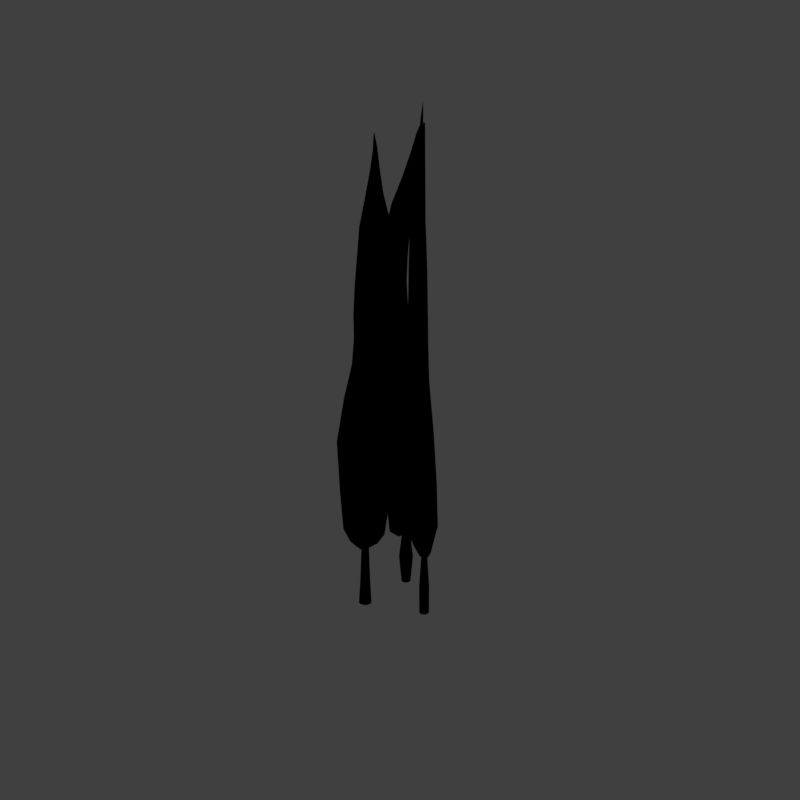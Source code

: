 # Source: ggrs1_V002.blend  (saved by Blender 2.79.0; exported with 4.5.12 LTS)
import bpy
from mathutils import Matrix  # noqa: F401  (used for matrix-valued properties, if any)

bpy.ops.wm.read_factory_settings(use_empty=True)
scene = bpy.context.scene
scene.name = 'Scene'

# ---- collections
col_collection_1 = bpy.data.collections.new('Collection 1'); scene.collection.children.link(col_collection_1)

# ---- materials (node trees are filled in below, after node groups)
mat_material_001 = bpy.data.materials.new('Material.001')
mat_material_001.alpha_threshold = 0.0
mat_material_001.use_transparent_shadow = False
mat_material_001.diffuse_color = (0.5806, 0.5972, 0.1504, 1.0)
mat_material_001.specular_color = (1.0, 0.9647, 0.2747)
mat_material_001.roughness = 0.5
mat_material_001.specular_intensity = 0.9483
mat_giant_grass = bpy.data.materials.new('giant grass')
mat_giant_grass.alpha_threshold = 0.0
mat_giant_grass.use_transparent_shadow = False
mat_giant_grass.diffuse_color = (0.1967, 0.4401, 0.06674, 1.0)
mat_giant_grass.specular_color = (1.0, 0.9399, 0.6075)
mat_giant_grass.roughness = 0.5
mat_giant_grass.specular_intensity = 0.4269
mat_guide = bpy.data.materials.new('guide')
mat_guide.alpha_threshold = 0.0
mat_guide.use_transparent_shadow = False
mat_guide.diffuse_color = (1.0, 0.0, 0.004819, 1.0)
mat_guide.roughness = 0.5

# ---- material node trees
mat_material_001.use_nodes = True; mat_material_001.node_tree.nodes.clear()
_N = mat_material_001.node_tree.nodes; _L = mat_material_001.node_tree.links
n0 = _N.new('NodeUndefined'); n0.name = 'Output'; n0.location = (441, 5)
n0.inputs[1].default_value = 1.0
n1 = _N.new('ShaderNodeMapping'); n1.name = 'Mapping'; n1.location = (-873, -229)
n1.inputs[2].default_value = (0.6109, 0.7854, 1.571)
n1.inputs[3].default_value = (1.0, 1.0, 0.8)
n2 = _N.new('NodeUndefined'); n2.name = 'Geometry'; n2.location = (-1123, -307)
n3 = _N.new('NodeUndefined'); n3.name = 'Texture'; n3.location = (-411, -76)
n4 = _N.new('ShaderNodeNormalMap'); n4.name = 'Normal Map'; n4.location = (-169, -234)
n4.inputs[0].default_value = 0.05
n5 = _N.new('NodeUndefined'); n5.name = 'Material'; n5.location = (81, 117)
n5.inputs[1].default_value = (1.0, 0.9647, 0.2747, 1.0)
n5.inputs[2].default_value = 0.8
n6 = _N.new('ShaderNodeMix'); n6.name = 'Mix'; n6.location = (-131, -39)
n6.data_type = 'RGBA'
n6.inputs[6].default_value = (0.4034, 0.4728, 0.07329, 1.0)
n6.inputs[7].default_value = (0.4177, 0.5948, 0.08581, 1.0)
_L.new(n5.outputs[0], n0.inputs[0])
_L.new(n1.outputs[0], n3.inputs[0])
_L.new(n3.outputs[2], n4.inputs[1])
_L.new(n2.outputs[0], n1.inputs[0])
_L.new(n3.outputs[1], n6.inputs[0])
_L.new(n6.outputs[2], n5.inputs[0])
_L.new(n4.outputs[0], n5.inputs[3])

# ---- world
world_world = bpy.data.worlds.new('World'); scene.world = world_world
world_world.color = (0.05088, 0.05088, 0.05088)
world_world.use_sun_shadow = False
world_world.sun_shadow_jitter_overblur = 0.0
world_world.cycles.sampling_method = 'MANUAL'
world_world.light_settings.distance = 0.0

# ---- cameras
cam_camera = bpy.data.cameras.new('Camera')
cam_camera.type = 'ORTHO'
cam_camera.sensor_fit = 'HORIZONTAL'
cam_camera.clip_start = 220.0
cam_camera.clip_end = 340.0
cam_camera.lens = 35.0
cam_camera.sensor_width = 1.0
cam_camera.sensor_height = 18.0
cam_camera.ortho_scale = 16.97
cam_camera.shift_x = -0.0001725
cam_camera.shift_y = 0.25
cam_camera.dof.focus_distance = 0.0
cam_camera.dof.aperture_fstop = 128.0
cam_camera.dof.aperture_blades = 6

# ---- lights
light_lightdome = bpy.data.lights.new('LightDome', 'SUN')
light_lightdome.transmission_factor = 0.0
light_lightdome.angle = 0.1993
light_lightdome.energy = 0.1
light_lightdome.shadow_buffer_clip_start = 0.5
light_lightdome.shadow_soft_size = 0.1
light_lightdome.shadow_cascade_max_distance = 1000.0
light_fillerlight = bpy.data.lights.new('FillerLight', 'SUN')
light_fillerlight.transmission_factor = 0.0
light_fillerlight.angle = 0.9273
light_fillerlight.energy = 0.5
light_fillerlight.shadow_buffer_clip_start = 0.5
light_fillerlight.shadow_soft_size = 0.5
light_fillerlight.shadow_cascade_max_distance = 1000.0
light_mainlight = bpy.data.lights.new('MainLight', 'SUN')
light_mainlight.transmission_factor = 0.0
light_mainlight.angle = 0.9273
light_mainlight.energy = 1.3
light_mainlight.shadow_buffer_clip_start = 0.5
light_mainlight.shadow_soft_size = 0.5
light_mainlight.shadow_cascade_max_distance = 1000.0

# ---- meshes
me_plane_004 = bpy.data.meshes.new('Plane.004')
me_plane_004.from_pydata([(-0.2429, -0.3405, 1.34), (-0.2429, 0.1738, 1.34), (-0.6232, -0.185, 12.49), (-0.6232, 0.1256, 12.49), (-0.6232, -0.4381, 11.21), (-0.6232, -0.7718, 9.569), (-0.6232, -0.8246, 7.923), (-0.6232, -0.851, 6.277), (-0.6232, -1.175, 3.53), (-0.6232, 1.115, 3.53), (-0.6232, 0.7916, 6.277), (-0.6232, 0.7652, 7.923), (-0.6232, 0.7124, 9.569), (-0.6232, 0.3787, 11.21), (-0.2115, 4.768e-07, 1.34), (-0.2141, -4.768e-07, 12.86), (-0.1681, 3.576e-07, 3.53), (-0.1879, 5.96e-08, 6.277), (-0.1894, -5.96e-08, 7.923), (-0.1923, -2.384e-07, 9.569), (-0.2072, -3.576e-07, 11.21)], [], [(20, 13, 3, 15), (14, 1, 9, 16), (17, 10, 11, 18), (18, 11, 12, 19), (19, 12, 13, 20), (16, 9, 10, 17), (8, 16, 17, 7), (5, 19, 20, 4), (6, 18, 19, 5), (7, 17, 18, 6), (0, 14, 16, 8), (4, 20, 15, 2)])
me_plane_004.polygons.foreach_set('use_smooth', [True] * 12)
me_plane_004.materials.append(mat_giant_grass)
me_plane_004.use_remesh_preserve_volume = False
me_plane_004.use_remesh_preserve_attributes = False
me_plane_004.use_mirror_vertex_groups = False
me_plane_004.update()
me_plane_003 = bpy.data.meshes.new('Plane.003')
me_plane_003.from_pydata([(-0.8439, -0.7403, 1.34), (-0.8172, 0.6344, 1.34), (-0.7275, -0.2324, 12.49), (-0.7205, 0.1266, 12.49), (-0.7331, -0.5251, 11.21), (-0.7406, -0.9109, 9.569), (-0.7418, -0.9719, 7.923), (-0.7424, -1.002, 6.277), (-0.7497, -1.376, 3.53), (-0.6983, 1.271, 3.53), (-0.7056, 0.8965, 6.277), (-0.7062, 0.866, 7.923), (-0.7074, 0.805, 9.569), (-0.7148, 0.4192, 11.21), (-0.2115, 4.768e-07, 1.34), (-0.2141, -4.768e-07, 12.86), (-0.1681, 3.576e-07, 3.53), (-0.1879, 5.96e-08, 6.277), (-0.1894, -5.96e-08, 7.923), (-0.1923, -2.384e-07, 9.569), (-0.2072, -3.576e-07, 11.21), (-0.5573, -0.07874, 12.78), (-0.5255, -0.3164, 3.53), (-0.5397, -0.2387, 6.277), (-0.5407, -0.2324, 7.923), (-0.5428, -0.2197, 9.569), (-0.553, -0.1396, 11.21), (-0.4416, -0.1692, 1.34), (-0.5315, 0.1625, 1.34), (-0.5971, 0.006164, 12.75), (-0.558, 0.3371, 3.53), (-0.5742, 0.2289, 6.277), (-0.5754, 0.22, 7.923), (-0.5778, 0.2024, 9.569), (-0.5905, 0.09081, 11.21)], [], [(34, 13, 3, 29), (28, 1, 9, 30), (31, 10, 11, 32), (32, 11, 12, 33), (33, 12, 13, 34), (30, 9, 10, 31), (22, 16, 17, 23), (25, 19, 20, 26), (24, 18, 19, 25), (23, 17, 18, 24), (27, 14, 16, 22), (26, 20, 15, 21), (4, 26, 21, 2), (0, 27, 22, 8), (7, 23, 24, 6), (6, 24, 25, 5), (5, 25, 26, 4), (8, 22, 23, 7), (16, 30, 31, 17), (19, 33, 34, 20), (18, 32, 33, 19), (17, 31, 32, 18), (14, 28, 30, 16), (20, 34, 29, 15)])
me_plane_003.polygons.foreach_set('use_smooth', [True] * 24)
me_plane_003.materials.append(mat_giant_grass)
me_plane_003.use_remesh_preserve_volume = False
me_plane_003.use_remesh_preserve_attributes = False
me_plane_003.use_mirror_vertex_groups = False
me_plane_003.update()
me_plane = bpy.data.meshes.new('Plane')
me_plane.from_pydata([(-0.2437, -0.3713, 1.34), (-0.2437, 0.3846, 1.34), (-0.6763, -0.1332, 12.49), (-0.6763, 0.1773, 12.49), (-0.6763, -0.3864, 11.21), (-0.6763, -0.7201, 9.569), (-0.6763, -0.7728, 7.923), (-0.6763, -0.7993, 6.277), (-0.6763, -1.123, 3.53), (-0.6763, 1.167, 3.53), (-0.6763, 0.8434, 6.277), (-0.6763, 0.8169, 7.923), (-0.6763, 0.7642, 9.569), (-0.6763, 0.4305, 11.21), (-0.2115, 4.768e-07, 1.34), (-0.2141, -4.768e-07, 12.86), (-0.1681, 3.576e-07, 3.53), (-0.1879, 5.96e-08, 6.277), (-0.1894, -5.96e-08, 7.923), (-0.1923, -2.384e-07, 9.569), (-0.2072, -3.576e-07, 11.21)], [], [(20, 13, 3, 15), (14, 1, 9, 16), (17, 10, 11, 18), (18, 11, 12, 19), (19, 12, 13, 20), (16, 9, 10, 17), (8, 16, 17, 7), (5, 19, 20, 4), (6, 18, 19, 5), (7, 17, 18, 6), (0, 14, 16, 8), (4, 20, 15, 2)])
me_plane.polygons.foreach_set('use_smooth', [True] * 12)
me_plane.materials.append(mat_giant_grass)
me_plane.use_remesh_preserve_volume = False
me_plane.use_remesh_preserve_attributes = False
me_plane.use_mirror_vertex_groups = False
me_plane.update()
me_plane_001 = bpy.data.meshes.new('Plane.001')
me_plane_001.from_pydata([(-2.0, -2.0, 0.0), (2.0, -2.0, 0.0), (-2.0, 2.0, 0.0), (2.0, 2.0, 0.0), (-1.864, 1.864, 0.0), (-1.864, -1.864, 0.0), (1.864, -1.864, 0.0), (1.864, 1.864, 0.0)], [], [(5, 4, 2, 0), (6, 5, 0, 1), (7, 6, 1, 3), (4, 7, 3, 2)])
me_plane_001.materials.append(mat_guide)
me_plane_001.use_remesh_preserve_volume = False
me_plane_001.use_remesh_preserve_attributes = False
me_plane_001.use_mirror_vertex_groups = False
me_plane_001.update()
me_cube_001 = bpy.data.meshes.new('Cube.001')
me_cube_001.from_pydata([(-2.0, -2.0, 0.0), (-2.0, -2.0, 1.633), (-2.0, 2.0, 0.0), (-2.0, 2.0, 1.633), (2.0, -2.0, 0.0), (2.0, -2.0, 1.633), (2.0, 2.0, 0.0), (2.0, 2.0, 1.633)], [], [(0, 1, 3, 2), (2, 3, 7, 6), (6, 7, 5, 4), (4, 5, 1, 0), (2, 6, 4, 0), (7, 3, 1, 5)])
me_cube_001.use_remesh_preserve_volume = False
me_cube_001.use_remesh_preserve_attributes = False
me_cube_001.use_mirror_vertex_groups = False
me_cube_001.update()
me_cube_000 = bpy.data.meshes.new('Cube.000')
me_cube_000.from_pydata([(1.0, -1.0, -0.4186), (-1.0, -1.0, 8.071), (-1.0, 1.0, 8.071), (1.0, -1.0, 8.071), (-1.0, 0.0, -0.997), (1.0, 1.0, 8.071), (-1.0, -1.0, 0.0), (-1.0, 0.0, 8.071), (-1.0, 1.0, 0.0), (-5.96e-08, 1.0, -0.997), (0.0, 1.0, 8.071), (1.0, 1.0, 0.0), (1.0, 0.0, -0.997), (1.0, 0.0, 8.071), (1.0, -1.0, 0.0), (-5.96e-08, -1.0, -0.997), (0.0, -1.0, 8.071), (0.0, 0.0, 8.071), (0.0, 0.0, -0.997), (0.0, -1.0, 0.0), (1.0, 0.0, 0.0), (0.0, 1.0, 0.0), (-1.0, 0.0, 0.0), (-1.0, -1.0, -0.4197), (-1.0, 1.0, -0.4197), (1.0, 1.0, -0.4197)], [], [(22, 7, 2, 8), (21, 10, 5, 11), (20, 13, 3, 14), (19, 16, 1, 6), (18, 12, 15), (17, 7, 1, 16), (13, 17, 16, 3), (5, 10, 17, 13), (10, 2, 7, 17), (4, 18, 15), (9, 12, 18), (15, 19, 6, 23), (14, 3, 16, 19), (4, 9, 18), (11, 5, 13, 20), (9, 21, 11, 25), (8, 2, 10, 21), (4, 22, 8, 24), (15, 0, 14, 19), (6, 1, 7, 22), (4, 23, 6, 22), (12, 25, 11, 20), (0, 12, 20, 14), (9, 24, 8, 21), (25, 12, 9), (0, 15, 12), (15, 23, 4), (4, 24, 9)])
me_cube_000.use_remesh_preserve_volume = False
me_cube_000.use_remesh_preserve_attributes = False
me_cube_000.use_mirror_vertex_groups = False
me_cube_000.update()

# ---- curves / text
cu_plane_003 = bpy.data.curves.new('Plane.003', 'CURVE')
cu_plane_003.dimensions = '3D'
_sp = cu_plane_003.splines.new('POLY'); _sp.points.add(13)
_sp.points.foreach_set('co', [0.0, 0.0, 0.0, 0.0, 0.0, 2.384e-07, 0.67, 0.0, -0.003083, 0.001608, 1.446, 0.0, -0.01962, 0.01305, 2.435, 0.0, -0.03342, 0.02282, 3.599, 0.0, -0.01703, 0.01119, 4.903, 0.0, 0.02429, 0.02316, 6.153, 0.0, 0.08048, 0.07629, 7.146, 0.0, 0.1047, 0.09905, 7.982, 0.0, 0.05223, 0.04486, 8.766, 0.0, -0.03637, -0.04574, 9.524, 0.0, -0.1343, -0.1405, 10.33, 0.0, -0.2817, -0.2694, 11.24, 0.0, -0.3972, -0.3653, 12.16, 0.0])
_sp.points.foreach_set('radius', [1.839, 2.874, 1.377, 0.7254, 0.7868, 0.7665, 0.7451, 0.7284, 0.7149, 0.7029, 0.6931, 0.6861, 0.5152, 0.3393])
_sp.order_v = 0
_sp.resolution_v = 0
_sp.use_endpoint_u = True
cu_plane_003.materials.append(mat_material_001)
cu_plane_003.use_path_clamp = True
cu_plane_003.bevel_resolution = 3
cu_plane_003.bevel_depth = 0.084
cu_plane_003.fill_mode = 'FULL'
cu_plane_001 = bpy.data.curves.new('Plane.001', 'CURVE')
cu_plane_001.dimensions = '3D'
_sp = cu_plane_001.splines.new('POLY'); _sp.points.add(13)
_sp.points.foreach_set('co', [0.0, 0.0, 0.0, 0.0, 0.0, 2.384e-07, 0.67, 0.0, -0.003083, 0.001608, 1.446, 0.0, -0.05398, -0.02525, 2.432, 0.0, -0.2405, -0.208, 3.582, 0.0, -0.5089, -0.5371, 4.861, 0.0, -0.7382, -0.8269, 6.087, 0.0, -0.8334, -0.9425, 7.067, 0.0, -0.8562, -0.9721, 7.899, 0.0, -0.8671, -0.98, 8.686, 0.0, -0.8504, -0.9533, 9.454, 0.0, -0.7906, -0.8721, 10.27, 0.0, -0.7308, -0.7701, 11.2, 0.0, -0.642, -0.6383, 12.14, 0.0])
_sp.points.foreach_set('radius', [3.827, 2.93, 2.295, 1.891, 2.05, 1.998, 1.942, 1.898, 1.863, 1.832, 1.806, 1.788, 1.343, 0.8841])
_sp.points.foreach_set('tilt', [0.0, 0.0, 0.0, 0.0, 0.0, 0.0, 0.0, 0.168, 0.458, 0.458, 0.38, 0.38, 0.38, 0.0])
_sp.order_v = 0
_sp.resolution_v = 0
_sp.use_endpoint_u = True
cu_plane_001.materials.append(mat_material_001)
cu_plane_001.use_path_clamp = True
cu_plane_001.bevel_resolution = 3
cu_plane_001.bevel_depth = 0.084
cu_plane_001.fill_mode = 'FULL'
cu_plane_002 = bpy.data.curves.new('Plane.002', 'CURVE')
cu_plane_002.dimensions = '3D'
_sp = cu_plane_002.splines.new('POLY'); _sp.points.add(13)
_sp.points.foreach_set('co', [0.0, 0.0, 0.0, 0.0, 0.0, 2.384e-07, 0.67, 0.0, -0.003083, 0.001608, 1.446, 0.0, -0.01962, 0.01305, 2.435, 0.0, -0.03342, 0.02282, 3.599, 0.0, -0.01703, 0.01119, 4.903, 0.0, 0.02429, 0.02316, 6.153, 0.0, 0.08048, 0.07629, 7.146, 0.0, 0.1047, 0.09905, 7.982, 0.0, 0.05223, 0.04486, 8.766, 0.0, -0.03637, -0.04574, 9.524, 0.0, -0.1343, -0.1405, 10.33, 0.0, -0.2817, -0.2694, 11.24, 0.0, -0.3972, -0.3653, 12.16, 0.0])
_sp.points.foreach_set('radius', [1.861, 1.912, 1.121, 1.621, 1.214, 1.056, 0.7522, 0.7353, 0.7217, 0.7096, 0.6997, 0.6926, 0.5201, 0.3425])
_sp.order_v = 0
_sp.resolution_v = 0
_sp.use_endpoint_u = True
cu_plane_002.materials.append(mat_material_001)
cu_plane_002.use_path_clamp = True
cu_plane_002.bevel_resolution = 3
cu_plane_002.bevel_depth = 0.084
cu_plane_002.fill_mode = 'FULL'

# ---- objects
ob_plane_005 = bpy.data.objects.new('Plane.005', cu_plane_003)
ob_plane_006 = bpy.data.objects.new('Plane.006', me_plane_004)
ob_plane_003 = bpy.data.objects.new('Plane.003', cu_plane_001)
ob_plane_004 = bpy.data.objects.new('Plane.004', me_plane_003)
ob_plane_002 = bpy.data.objects.new('Plane.002', cu_plane_002)
ob_plane = bpy.data.objects.new('Plane', me_plane)
ob_rig = bpy.data.objects.new('Rig', None)
ob_verticaljoint = bpy.data.objects.new('VerticalJoint', None)
ob_lightdome = bpy.data.objects.new('LightDome', light_lightdome)
ob_fillerlight = bpy.data.objects.new('FillerLight', light_fillerlight)
ob_mainlight = bpy.data.objects.new('Mainlight', light_mainlight)
ob_camera = bpy.data.objects.new('Camera', cam_camera)
ob_plane_001 = bpy.data.objects.new('Plane.001', me_plane_001)
ob_cube_001 = bpy.data.objects.new('Cube.001', me_cube_001)
ob_cube_004 = bpy.data.objects.new('Cube.004', me_cube_000)

# ---- transforms, parenting, visibility, modifiers, constraints
ob_plane_005.location = (0.645, 0.4691, -1.491e-08)
ob_plane_005.rotation_euler = (-2.779e-09, -6.189e-10, 1.711)
ob_plane_005.scale = (0.6209, 0.6209, 0.8871)
ob_plane_005.lineart.crease_threshold = 0.0
ob_plane_006.location = (0.6357, 0.7174, -1.487e-08)
ob_plane_006.rotation_euler = (-2.779e-09, -6.189e-10, 1.711)
ob_plane_006.scale = (0.9723, 0.9723, 0.8871)
ob_plane_006.lineart.crease_threshold = 0.0
_m = ob_plane_006.modifiers.new('Subsurf', 'SUBSURF')
_m.uv_smooth = 'PRESERVE_CORNERS'
_m.quality = 1
_m.render_levels = 1
_m.show_only_control_edges = False
_m = ob_plane_006.modifiers.new('Curve', 'CURVE')
_m.object = ob_plane_005
_m.deform_axis = 'POS_Z'
_m = ob_plane_006.modifiers.new('EdgeSplit', 'EDGE_SPLIT')
_m.split_angle = 0.3735
ob_plane_003.location = (-0.6144, 0.4328, 9.716e-10)
ob_plane_003.rotation_euler = (1.179e-09, 1.256e-09, 0.6381)
ob_plane_003.scale = (0.4216, 0.4216, 0.9243)
ob_plane_003.lineart.crease_threshold = 0.0
ob_plane_004.location = (-0.5469, 0.4556, 8.911e-10)
ob_plane_004.rotation_euler = (1.179e-09, 1.256e-09, 0.6381)
ob_plane_004.scale = (0.2836, 0.2836, 0.9243)
ob_plane_004.lineart.crease_threshold = 0.0
_m = ob_plane_004.modifiers.new('Subsurf', 'SUBSURF')
_m.uv_smooth = 'PRESERVE_CORNERS'
_m.quality = 1
_m.render_levels = 1
_m.show_only_control_edges = False
_m = ob_plane_004.modifiers.new('Curve', 'CURVE')
_m.object = ob_plane_003
_m.deform_axis = 'POS_Z'
_m = ob_plane_004.modifiers.new('EdgeSplit', 'EDGE_SPLIT')
_m.split_angle = 1.129
ob_plane_002.location = (-0.03458, -0.7534, 1.863e-09)
ob_plane_002.rotation_euler = (1.778e-09, -2.241e-09, 3.177)
ob_plane_002.scale = (0.6779, 0.6779, 0.9684)
ob_plane_002.lineart.crease_threshold = 0.0
ob_plane.location = (-0.142, -0.7753, 1.985e-09)
ob_plane.rotation_euler = (1.778e-09, -2.241e-09, 3.177)
ob_plane.scale = (0.5029, 0.5029, 0.9684)
ob_plane.lineart.crease_threshold = 0.0
_m = ob_plane.modifiers.new('Subsurf', 'SUBSURF')
_m.uv_smooth = 'PRESERVE_CORNERS'
_m.quality = 1
_m.render_levels = 1
_m.show_only_control_edges = False
_m = ob_plane.modifiers.new('Curve', 'CURVE')
_m.object = ob_plane_002
_m.deform_axis = 'POS_Z'
_m = ob_plane.modifiers.new('EdgeSplit', 'EDGE_SPLIT')
_m.split_angle = 0.3126
ob_rig.location = (0.0, 0.0, 0.0)
ob_rig.rotation_mode = 'YXZ'
ob_rig.rotation_euler = (0.0, 0.0, -0.7854)
ob_rig.empty_image_offset = (0.0, 0.0)
ob_rig.hide_viewport = True
ob_rig.hide_select = True
ob_rig.lineart.crease_threshold = 0.0
ob_verticaljoint.parent = ob_rig
ob_verticaljoint.location = (0.0, 0.0, 0.0)
ob_verticaljoint.empty_image_offset = (0.0, 0.0)
ob_verticaljoint.hide_viewport = True
ob_verticaljoint.hide_select = True
ob_verticaljoint.lineart.crease_threshold = 0.0
ob_lightdome.parent = ob_verticaljoint
ob_lightdome.location = (0.0, 0.0, 0.0)
ob_lightdome.hide_select = True
ob_lightdome.lineart.crease_threshold = 0.0
ob_fillerlight.parent = ob_verticaljoint
ob_fillerlight.location = (0.0, 0.0, 0.0)
ob_fillerlight.rotation_euler = (0.0, -1.265, 2.007)
ob_fillerlight.hide_select = True
ob_fillerlight.lineart.crease_threshold = 0.0
ob_mainlight.parent = ob_verticaljoint
ob_mainlight.location = (0.0, 0.0, 0.0)
ob_mainlight.rotation_euler = (1.178, 0.0, 1.571)
ob_mainlight.hide_select = True
ob_mainlight.lineart.crease_threshold = 0.0
ob_camera.parent = ob_verticaljoint
ob_camera.location = (0.0, -241.9, 139.7)
ob_camera.rotation_euler = (1.047, 0.0, 0.0)
ob_camera.hide_select = True
ob_camera.lineart.crease_threshold = 0.0
ob_plane_001.location = (0.0, 0.0, 0.0)
ob_plane_001.scale = (0.5, 0.5, 1.0)
ob_plane_001.hide_render = True
ob_plane_001.lineart.crease_threshold = 0.0
ob_cube_001.location = (0.0, 0.0, 0.0)
ob_cube_001.scale = (0.5, 0.5, 0.5)
ob_cube_001.hide_render = True
ob_cube_001.display_type = 'WIRE'
ob_cube_001.lineart.crease_threshold = 0.0
_m = ob_cube_001.modifiers.new('Array', 'ARRAY')
_m.count = 16
_m.constant_offset_displace = (0.0, 0.0, 0.0)
_m.relative_offset_displace = (0.0, 0.0, 1.0)
ob_cube_004.location = (-1.192e-07, 0.0, 1.41)
ob_cube_004.rotation_euler = (0.0, -0.0, 0.7854)
ob_cube_004.scale = (1.414, 1.414, 1.414)
ob_cube_004.hide_render = True
ob_cube_004.display_type = 'WIRE'
ob_cube_004.lineart.crease_threshold = 0.0

# ---- collection membership
col_collection_1.objects.link(ob_plane_005)
col_collection_1.objects.link(ob_plane_006)
col_collection_1.objects.link(ob_plane_003)
col_collection_1.objects.link(ob_plane_004)
col_collection_1.objects.link(ob_plane_002)
col_collection_1.objects.link(ob_plane)
col_collection_1.objects.link(ob_rig)
col_collection_1.objects.link(ob_verticaljoint)
col_collection_1.objects.link(ob_lightdome)
col_collection_1.objects.link(ob_fillerlight)
col_collection_1.objects.link(ob_mainlight)
col_collection_1.objects.link(ob_camera)
col_collection_1.objects.link(ob_plane_001)
col_collection_1.objects.link(ob_cube_001)
col_collection_1.objects.link(ob_cube_004)
def _layer_coll(name, lc=None):
    lc = lc or bpy.context.view_layer.layer_collection
    for c in lc.children:
        if c.name == name: return c
        r = _layer_coll(name, c)
        if r: return r
_layer_coll('Collection 1').holdout = True

# ---- scene / render settings (as saved in the file)
scene.camera = ob_camera
scene.frame_start = 1; scene.frame_end = 250; scene.frame_set(0)
scene.render.engine = 'BLENDER_EEVEE_NEXT'
scene.render.image_settings.compression = 0
scene.render.resolution_x = 192
scene.render.resolution_y = 192
scene.render.dither_intensity = 0.0
scene.render.film_transparent = True
scene.cycles.use_denoising = False
scene.cycles.samples = 128
scene.cycles.sampling_pattern = 'TABULATED_SOBOL'
scene.cycles.use_adaptive_sampling = False
scene.cycles.use_light_tree = False
scene.cycles.blur_glossy = 0.0
scene.cycles.sample_clamp_indirect = 0.0
scene.view_settings.view_transform = 'Standard'
bpy.context.view_layer.update()
